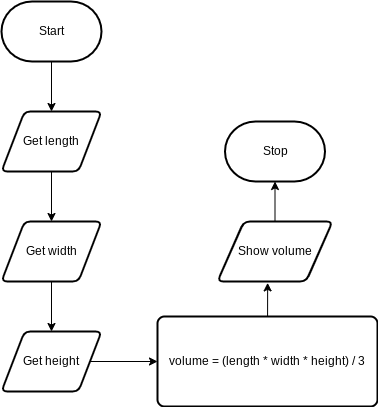

The diagram above was exported from draw.io. Its source (the exported page's mxGraphModel, read from the mxfile embedded in the PNG):
<mxGraphModel dx="954" dy="1926" grid="1" gridSize="10" guides="1" tooltips="1" connect="1" arrows="1" fold="1" page="1" pageScale="1" pageWidth="827" pageHeight="1169" math="0" shadow="0">
  <root>
    <mxCell id="0" />
    <mxCell id="1" parent="0" />
    <mxCell id="4" style="edgeStyle=none;html=1;entryX=0.5;entryY=0;entryDx=0;entryDy=0;" edge="1" parent="1" source="2" target="3">
      <mxGeometry relative="1" as="geometry" />
    </mxCell>
    <mxCell id="2" value="Start" style="strokeWidth=2;html=1;shape=mxgraph.flowchart.terminator;whiteSpace=wrap;" vertex="1" parent="1">
      <mxGeometry x="364" y="-1040" width="100" height="60" as="geometry" />
    </mxCell>
    <mxCell id="6" style="edgeStyle=none;html=1;entryX=0.5;entryY=0;entryDx=0;entryDy=0;" edge="1" parent="1" source="3" target="5">
      <mxGeometry relative="1" as="geometry" />
    </mxCell>
    <mxCell id="3" value="Get length" style="shape=parallelogram;html=1;strokeWidth=2;perimeter=parallelogramPerimeter;whiteSpace=wrap;rounded=1;arcSize=12;size=0.23;" vertex="1" parent="1">
      <mxGeometry x="364" y="-930" width="100" height="60" as="geometry" />
    </mxCell>
    <mxCell id="8" style="edgeStyle=none;html=1;entryX=0.5;entryY=0;entryDx=0;entryDy=0;" edge="1" parent="1" source="5" target="7">
      <mxGeometry relative="1" as="geometry" />
    </mxCell>
    <mxCell id="5" value="Get width" style="shape=parallelogram;html=1;strokeWidth=2;perimeter=parallelogramPerimeter;whiteSpace=wrap;rounded=1;arcSize=12;size=0.23;" vertex="1" parent="1">
      <mxGeometry x="364" y="-820" width="100" height="60" as="geometry" />
    </mxCell>
    <mxCell id="12" style="edgeStyle=none;html=1;entryX=0;entryY=0.5;entryDx=0;entryDy=0;" edge="1" parent="1" source="7" target="11">
      <mxGeometry relative="1" as="geometry" />
    </mxCell>
    <mxCell id="7" value="Get height" style="shape=parallelogram;html=1;strokeWidth=2;perimeter=parallelogramPerimeter;whiteSpace=wrap;rounded=1;arcSize=12;size=0.23;" vertex="1" parent="1">
      <mxGeometry x="364" y="-710" width="100" height="60" as="geometry" />
    </mxCell>
    <mxCell id="19" style="edgeStyle=none;html=1;entryX=0.436;entryY=1.023;entryDx=0;entryDy=0;entryPerimeter=0;" edge="1" parent="1" source="11" target="13">
      <mxGeometry relative="1" as="geometry" />
    </mxCell>
    <mxCell id="11" value="volume = (length * width * height) / 3" style="rounded=1;whiteSpace=wrap;html=1;absoluteArcSize=1;arcSize=14;strokeWidth=2;" vertex="1" parent="1">
      <mxGeometry x="520" y="-725" width="220" height="90" as="geometry" />
    </mxCell>
    <mxCell id="22" style="edgeStyle=none;html=1;entryX=0.5;entryY=1;entryDx=0;entryDy=0;entryPerimeter=0;" edge="1" parent="1" source="13" target="20">
      <mxGeometry relative="1" as="geometry" />
    </mxCell>
    <mxCell id="13" value="Show volume" style="shape=parallelogram;html=1;strokeWidth=2;perimeter=parallelogramPerimeter;whiteSpace=wrap;rounded=1;arcSize=12;size=0.23;" vertex="1" parent="1">
      <mxGeometry x="580" y="-820" width="115" height="60" as="geometry" />
    </mxCell>
    <mxCell id="20" value="Stop" style="strokeWidth=2;html=1;shape=mxgraph.flowchart.terminator;whiteSpace=wrap;" vertex="1" parent="1">
      <mxGeometry x="587.5" y="-920" width="100" height="60" as="geometry" />
    </mxCell>
  </root>
</mxGraphModel>